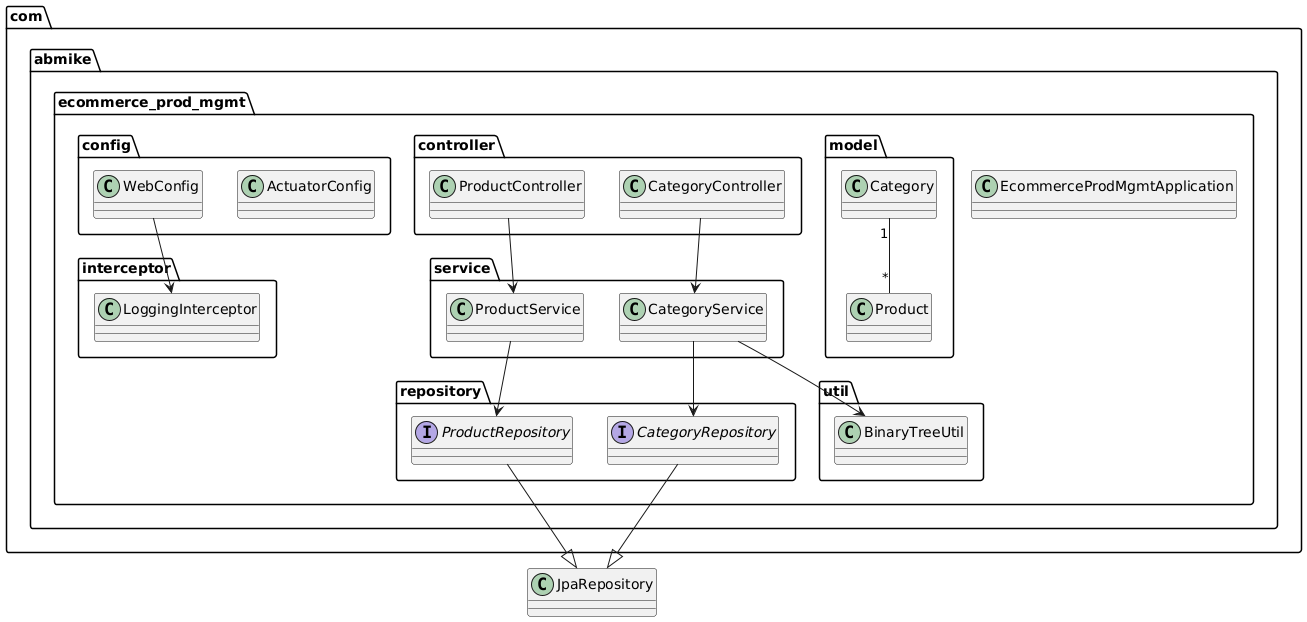

The diagram above was rendered by PlantUML. Its source (embedded in the PNG):
@startuml
package com.abmike.ecommerce_prod_mgmt {
    package config {
        class WebConfig
        class ActuatorConfig
    }
    package controller {
        class CategoryController
        class ProductController
    }
    package model {
        class Category
        class Product
    }
    package repository {
        interface CategoryRepository
        interface ProductRepository
    }
    package service {
        class CategoryService
        class ProductService
    }
    package util {
        class BinaryTreeUtil
    }
    package interceptor {
        class LoggingInterceptor
    }
    
    class EcommerceProdMgmtApplication
}

CategoryController --> CategoryService
ProductController --> ProductService
CategoryService --> CategoryRepository
ProductService --> ProductRepository
CategoryService --> BinaryTreeUtil
WebConfig --> LoggingInterceptor

Category "1" -- "*" Product
CategoryRepository --|> JpaRepository
ProductRepository --|> JpaRepository
@enduml